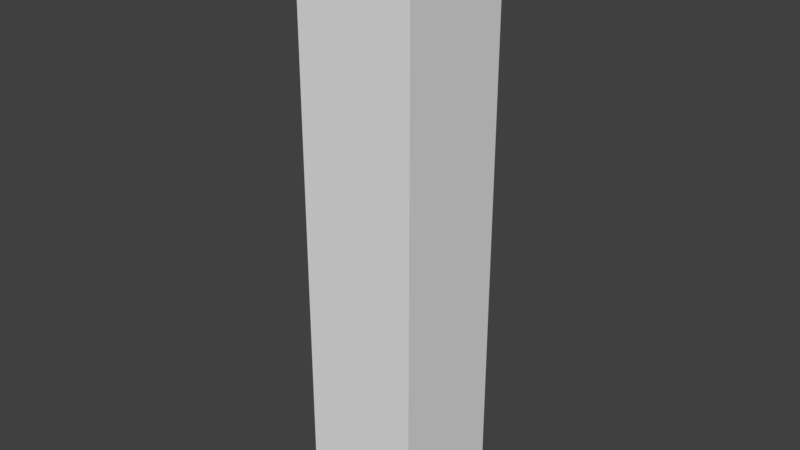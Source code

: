 # Source: mc-torch.blend  (saved by Blender 2.78.0; exported with 4.5.12 LTS)
import bpy
from mathutils import Matrix  # noqa: F401  (used for matrix-valued properties, if any)

bpy.ops.wm.read_factory_settings(use_empty=True)
scene = bpy.context.scene
scene.name = 'Scene'

# ---- collections
col_collection_1 = bpy.data.collections.new('Collection 1'); scene.collection.children.link(col_collection_1)

# ---- world
world_world = bpy.data.worlds.new('World'); scene.world = world_world
world_world.color = (0.05088, 0.05088, 0.05088)
world_world.use_sun_shadow = False
world_world.sun_shadow_jitter_overblur = 0.0
world_world.cycles.sampling_method = 'MANUAL'

# ---- meshes
me_cube_001 = bpy.data.meshes.new('Cube.001')
me_cube_001.from_pydata([(-1.0, -1.0, -1.0), (-1.0, -1.0, 1.0), (-1.0, 1.0, -1.0), (-1.0, 1.0, 1.0), (1.0, -1.0, -1.0), (1.0, -1.0, 1.0), (1.0, 1.0, -1.0), (1.0, 1.0, 1.0)], [], [(0, 1, 3, 2), (2, 3, 7, 6), (6, 7, 5, 4), (4, 5, 1, 0), (2, 6, 4, 0), (7, 3, 1, 5)])
_uv = me_cube_001.uv_layers.new(name='UVMap')
_uv.uv.foreach_set('vector', [0.5678, 0.001137, 0.5569, 0.6258, 0.4322, 0.6238, 0.4431, -0.0009416, 0.5624, 0.0001001, 0.5624, 0.6249, 0.4376, 0.6249, 0.4376, 9.996e-05, 0.5624, 9.998e-05, 0.5624, 0.6249, 0.4376, 0.6249, 0.4376, 9.998e-05, 0.5624, 9.998e-05, 0.5624, 0.6249, 0.4376, 0.6249, 0.4376, 9.998e-05, 0.4376, 0.0001001, 0.5624, 9.998e-05, 0.5624, 0.1249, 0.4376, 0.1249, 0.5624, 0.6248, 0.4376, 0.6249, 0.4376, 0.5001, 0.5624, 0.5])
me_cube_001.use_remesh_preserve_volume = False
me_cube_001.use_remesh_preserve_attributes = False
me_cube_001.use_mirror_vertex_groups = False
me_cube_001.update()

# ---- objects
ob_cube = bpy.data.objects.new('Cube', me_cube_001)

# ---- transforms, parenting, visibility, modifiers, constraints
ob_cube.location = (0.0, 0.0, 0.0)
ob_cube.scale = (0.05, 0.05, 0.25)
ob_cube.lineart.crease_threshold = 0.0

# ---- collection membership
col_collection_1.objects.link(ob_cube)

# ---- scene / render settings (as saved in the file)
scene.frame_start = 1; scene.frame_end = 250; scene.frame_set(1)
scene.render.engine = 'BLENDER_EEVEE_NEXT'
scene.render.resolution_percentage = 50
scene.render.dither_intensity = 0.0
scene.cycles.use_denoising = False
scene.cycles.samples = 128
scene.cycles.sampling_pattern = 'TABULATED_SOBOL'
scene.cycles.light_sampling_threshold = 0.0
scene.cycles.use_adaptive_sampling = False
scene.cycles.use_light_tree = False
scene.cycles.blur_glossy = 0.0
scene.cycles.sample_clamp_indirect = 0.0
scene.view_settings.view_transform = 'Standard'
bpy.context.view_layer.update()

# ---- added for rendering (the .blend has no active camera and no usable light): camera, sun
cam_auto = bpy.data.cameras.new('AutoCamera')
cam_auto.lens = 50.0
cam_auto.sensor_width = 36.0
cam_auto.clip_end = 1000.0
ob_auto_camera = bpy.data.objects.new('AutoCamera', cam_auto)
scene.collection.objects.link(ob_auto_camera)
ob_auto_camera.location = (0.480761, -0.576913, 0.384609)
ob_auto_camera.rotation_euler = (1.09748, -7.21219e-08, 0.694738)
scene.camera = ob_auto_camera
light_auto_sun = bpy.data.lights.new('AutoSun', 'SUN')
light_auto_sun.energy = 3.0
light_auto_sun.angle = 0.0523599
ob_auto_sun = bpy.data.objects.new('AutoSun', light_auto_sun)
scene.collection.objects.link(ob_auto_sun)
ob_auto_sun.rotation_euler = (0.872665, 0.174533, 0.523599)
bpy.context.view_layer.update()
